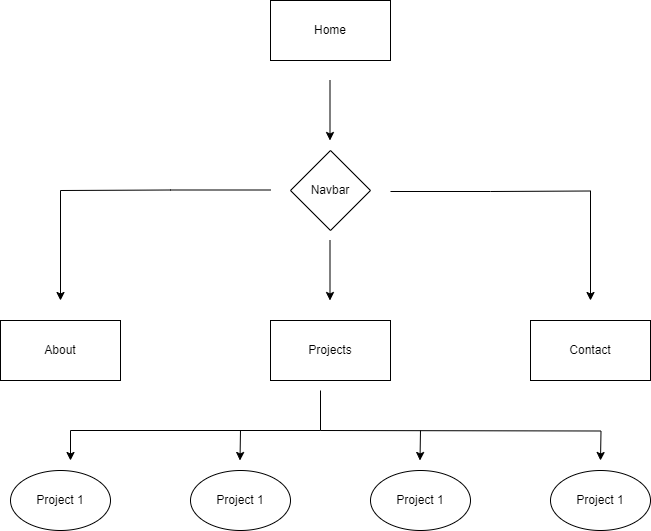

The diagram above was exported from draw.io. Its source (the exported page's mxGraphModel, read from the mxfile embedded in the PNG):
<mxGraphModel dx="1434" dy="772" grid="1" gridSize="10" guides="1" tooltips="1" connect="1" arrows="1" fold="1" page="1" pageScale="1" pageWidth="850" pageHeight="1100" math="0" shadow="0">
  <root>
    <mxCell id="0" />
    <mxCell id="1" parent="0" />
    <mxCell id="2kiYRpYsStqXbnBUyuMw-1" value="Home" style="rounded=0;whiteSpace=wrap;html=1;" vertex="1" parent="1">
      <mxGeometry x="370" y="10" width="120" height="60" as="geometry" />
    </mxCell>
    <mxCell id="2kiYRpYsStqXbnBUyuMw-2" value="About" style="rounded=0;whiteSpace=wrap;html=1;" vertex="1" parent="1">
      <mxGeometry x="100" y="330" width="120" height="60" as="geometry" />
    </mxCell>
    <mxCell id="2kiYRpYsStqXbnBUyuMw-3" value="Projects" style="rounded=0;whiteSpace=wrap;html=1;" vertex="1" parent="1">
      <mxGeometry x="370" y="330" width="120" height="60" as="geometry" />
    </mxCell>
    <mxCell id="2kiYRpYsStqXbnBUyuMw-4" value="Contact" style="rounded=0;whiteSpace=wrap;html=1;" vertex="1" parent="1">
      <mxGeometry x="630" y="330" width="120" height="60" as="geometry" />
    </mxCell>
    <mxCell id="2kiYRpYsStqXbnBUyuMw-5" value="Navbar" style="rhombus;whiteSpace=wrap;html=1;" vertex="1" parent="1">
      <mxGeometry x="390" y="160" width="80" height="80" as="geometry" />
    </mxCell>
    <mxCell id="2kiYRpYsStqXbnBUyuMw-6" value="" style="endArrow=classic;html=1;rounded=0;" edge="1" parent="1">
      <mxGeometry width="50" height="50" relative="1" as="geometry">
        <mxPoint x="429.5" y="90" as="sourcePoint" />
        <mxPoint x="429.5" y="150" as="targetPoint" />
      </mxGeometry>
    </mxCell>
    <mxCell id="2kiYRpYsStqXbnBUyuMw-7" value="" style="endArrow=classic;html=1;rounded=0;" edge="1" parent="1">
      <mxGeometry width="50" height="50" relative="1" as="geometry">
        <mxPoint x="429.5" y="250" as="sourcePoint" />
        <mxPoint x="429.5" y="310" as="targetPoint" />
      </mxGeometry>
    </mxCell>
    <mxCell id="2kiYRpYsStqXbnBUyuMw-8" value="" style="endArrow=classic;html=1;rounded=0;edgeStyle=orthogonalEdgeStyle;" edge="1" parent="1">
      <mxGeometry width="50" height="50" relative="1" as="geometry">
        <mxPoint x="370" y="199.5" as="sourcePoint" />
        <mxPoint x="160" y="310" as="targetPoint" />
        <Array as="points">
          <mxPoint x="270" y="200" />
          <mxPoint x="270" y="200" />
        </Array>
      </mxGeometry>
    </mxCell>
    <mxCell id="2kiYRpYsStqXbnBUyuMw-10" value="" style="endArrow=classic;html=1;rounded=0;edgeStyle=orthogonalEdgeStyle;" edge="1" parent="1">
      <mxGeometry width="50" height="50" relative="1" as="geometry">
        <mxPoint x="490" y="201" as="sourcePoint" />
        <mxPoint x="690" y="310" as="targetPoint" />
        <Array as="points">
          <mxPoint x="590" y="200.5" />
          <mxPoint x="590" y="200.5" />
        </Array>
      </mxGeometry>
    </mxCell>
    <mxCell id="2kiYRpYsStqXbnBUyuMw-11" value="Project 1" style="ellipse;whiteSpace=wrap;html=1;" vertex="1" parent="1">
      <mxGeometry x="110" y="480" width="100" height="60" as="geometry" />
    </mxCell>
    <mxCell id="2kiYRpYsStqXbnBUyuMw-12" value="Project 1" style="ellipse;whiteSpace=wrap;html=1;" vertex="1" parent="1">
      <mxGeometry x="650" y="480" width="100" height="60" as="geometry" />
    </mxCell>
    <mxCell id="2kiYRpYsStqXbnBUyuMw-13" value="Project 1" style="ellipse;whiteSpace=wrap;html=1;" vertex="1" parent="1">
      <mxGeometry x="470" y="480" width="100" height="60" as="geometry" />
    </mxCell>
    <mxCell id="2kiYRpYsStqXbnBUyuMw-14" value="Project 1" style="ellipse;whiteSpace=wrap;html=1;" vertex="1" parent="1">
      <mxGeometry x="290" y="480" width="100" height="60" as="geometry" />
    </mxCell>
    <mxCell id="2kiYRpYsStqXbnBUyuMw-18" value="" style="endArrow=classic;html=1;rounded=0;edgeStyle=orthogonalEdgeStyle;" edge="1" parent="1">
      <mxGeometry width="50" height="50" relative="1" as="geometry">
        <mxPoint x="420" y="400" as="sourcePoint" />
        <mxPoint x="170" y="470" as="targetPoint" />
        <Array as="points">
          <mxPoint x="420" y="440" />
        </Array>
      </mxGeometry>
    </mxCell>
    <mxCell id="2kiYRpYsStqXbnBUyuMw-21" value="" style="endArrow=classic;html=1;rounded=0;edgeStyle=orthogonalEdgeStyle;" edge="1" parent="1">
      <mxGeometry width="50" height="50" relative="1" as="geometry">
        <mxPoint x="420" y="440" as="sourcePoint" />
        <mxPoint x="700" y="470" as="targetPoint" />
      </mxGeometry>
    </mxCell>
    <mxCell id="2kiYRpYsStqXbnBUyuMw-22" value="" style="endArrow=classic;html=1;rounded=0;" edge="1" parent="1">
      <mxGeometry width="50" height="50" relative="1" as="geometry">
        <mxPoint x="340" y="440" as="sourcePoint" />
        <mxPoint x="339.5" y="470" as="targetPoint" />
      </mxGeometry>
    </mxCell>
    <mxCell id="2kiYRpYsStqXbnBUyuMw-24" value="" style="endArrow=classic;html=1;rounded=0;" edge="1" parent="1">
      <mxGeometry width="50" height="50" relative="1" as="geometry">
        <mxPoint x="520" y="440" as="sourcePoint" />
        <mxPoint x="519.5" y="470" as="targetPoint" />
      </mxGeometry>
    </mxCell>
  </root>
</mxGraphModel>